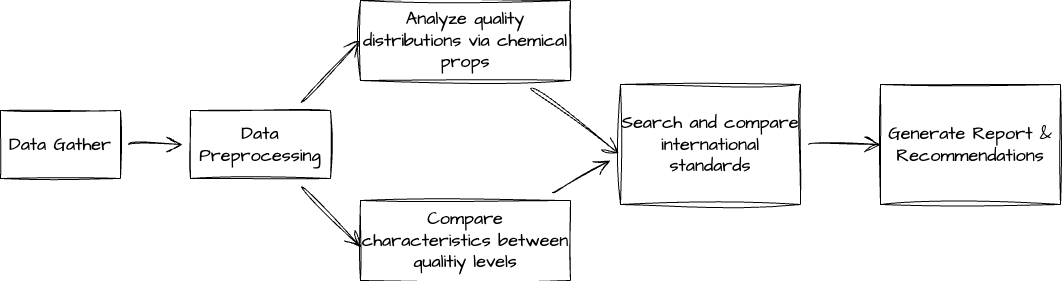

The diagram above was exported from draw.io. Its source (the exported page's mxGraphModel, read from the mxfile embedded in the PNG):
<mxGraphModel dx="1711" dy="1332" grid="1" gridSize="10" guides="1" tooltips="1" connect="1" arrows="1" fold="1" page="0" pageScale="1" pageWidth="827" pageHeight="1169" background="#FFFFFF" math="0" shadow="0">
  <root>
    <mxCell id="0" />
    <mxCell id="1" parent="0" />
    <mxCell id="X7OxhD8T65ZiZMrsS9GL-4" value="" style="edgeStyle=none;curved=1;rounded=0;sketch=1;hachureGap=4;jiggle=2;curveFitting=1;orthogonalLoop=1;jettySize=auto;html=1;fontFamily=Architects Daughter;fontSource=https%3A%2F%2Ffonts.googleapis.com%2Fcss%3Ffamily%3DArchitects%2BDaughter;fontSize=16;startSize=14;endArrow=open;endSize=14;sourcePerimeterSpacing=8;targetPerimeterSpacing=8;" edge="1" parent="1" source="X7OxhD8T65ZiZMrsS9GL-1" target="X7OxhD8T65ZiZMrsS9GL-3">
      <mxGeometry relative="1" as="geometry" />
    </mxCell>
    <mxCell id="X7OxhD8T65ZiZMrsS9GL-1" value="&lt;font style=&quot;font-size: 18px;&quot;&gt;Data Gather&lt;/font&gt;" style="rounded=0;whiteSpace=wrap;html=1;sketch=1;hachureGap=4;jiggle=2;curveFitting=1;fontFamily=Architects Daughter;fontSource=https%3A%2F%2Ffonts.googleapis.com%2Fcss%3Ffamily%3DArchitects%2BDaughter;" vertex="1" parent="1">
      <mxGeometry x="-140" y="70" width="120" height="68" as="geometry" />
    </mxCell>
    <mxCell id="X7OxhD8T65ZiZMrsS9GL-7" style="edgeStyle=none;curved=1;rounded=0;sketch=1;hachureGap=4;jiggle=2;curveFitting=1;orthogonalLoop=1;jettySize=auto;html=1;entryX=0;entryY=0.5;entryDx=0;entryDy=0;fontFamily=Architects Daughter;fontSource=https%3A%2F%2Ffonts.googleapis.com%2Fcss%3Ffamily%3DArchitects%2BDaughter;fontSize=16;startSize=14;endArrow=open;endSize=14;sourcePerimeterSpacing=8;targetPerimeterSpacing=8;" edge="1" parent="1" source="X7OxhD8T65ZiZMrsS9GL-3" target="X7OxhD8T65ZiZMrsS9GL-6">
      <mxGeometry relative="1" as="geometry" />
    </mxCell>
    <mxCell id="X7OxhD8T65ZiZMrsS9GL-3" value="&lt;font style=&quot;font-size: 18px;&quot;&gt;Data Preprocessing&lt;/font&gt;" style="rounded=0;whiteSpace=wrap;html=1;sketch=1;hachureGap=4;jiggle=2;curveFitting=1;fontFamily=Architects Daughter;fontSource=https%3A%2F%2Ffonts.googleapis.com%2Fcss%3Ffamily%3DArchitects%2BDaughter;" vertex="1" parent="1">
      <mxGeometry x="50" y="70" width="140" height="68" as="geometry" />
    </mxCell>
    <mxCell id="X7OxhD8T65ZiZMrsS9GL-12" style="edgeStyle=none;curved=1;rounded=0;sketch=1;hachureGap=4;jiggle=2;curveFitting=1;orthogonalLoop=1;jettySize=auto;html=1;fontFamily=Architects Daughter;fontSource=https%3A%2F%2Ffonts.googleapis.com%2Fcss%3Ffamily%3DArchitects%2BDaughter;fontSize=16;startSize=14;endArrow=open;endSize=14;sourcePerimeterSpacing=8;targetPerimeterSpacing=8;" edge="1" parent="1" source="X7OxhD8T65ZiZMrsS9GL-5">
      <mxGeometry relative="1" as="geometry">
        <mxPoint x="470" y="120" as="targetPoint" />
      </mxGeometry>
    </mxCell>
    <mxCell id="X7OxhD8T65ZiZMrsS9GL-5" value="&lt;font style=&quot;font-size: 18px;&quot;&gt;Compare characteristics between qualitiy levels&lt;/font&gt;" style="rounded=0;whiteSpace=wrap;html=1;sketch=1;hachureGap=4;jiggle=2;curveFitting=1;fontFamily=Architects Daughter;fontSource=https%3A%2F%2Ffonts.googleapis.com%2Fcss%3Ffamily%3DArchitects%2BDaughter;" vertex="1" parent="1">
      <mxGeometry x="220" y="160" width="210" height="80" as="geometry" />
    </mxCell>
    <mxCell id="X7OxhD8T65ZiZMrsS9GL-6" value="&lt;font style=&quot;font-size: 18px;&quot;&gt;Analyze quality distributions via chemical props&lt;/font&gt;" style="rounded=0;whiteSpace=wrap;html=1;sketch=1;hachureGap=4;jiggle=2;curveFitting=1;fontFamily=Architects Daughter;fontSource=https%3A%2F%2Ffonts.googleapis.com%2Fcss%3Ffamily%3DArchitects%2BDaughter;" vertex="1" parent="1">
      <mxGeometry x="220" y="-40" width="210" height="80" as="geometry" />
    </mxCell>
    <mxCell id="X7OxhD8T65ZiZMrsS9GL-8" style="edgeStyle=none;curved=1;rounded=0;sketch=1;hachureGap=4;jiggle=2;curveFitting=1;orthogonalLoop=1;jettySize=auto;html=1;entryX=0.002;entryY=0.584;entryDx=0;entryDy=0;entryPerimeter=0;fontFamily=Architects Daughter;fontSource=https%3A%2F%2Ffonts.googleapis.com%2Fcss%3Ffamily%3DArchitects%2BDaughter;fontSize=16;startSize=14;endArrow=open;endSize=14;sourcePerimeterSpacing=8;targetPerimeterSpacing=8;" edge="1" parent="1" source="X7OxhD8T65ZiZMrsS9GL-3" target="X7OxhD8T65ZiZMrsS9GL-5">
      <mxGeometry relative="1" as="geometry" />
    </mxCell>
    <mxCell id="X7OxhD8T65ZiZMrsS9GL-14" style="edgeStyle=none;curved=1;rounded=0;sketch=1;hachureGap=4;jiggle=2;curveFitting=1;orthogonalLoop=1;jettySize=auto;html=1;entryX=0;entryY=0.5;entryDx=0;entryDy=0;fontFamily=Architects Daughter;fontSource=https%3A%2F%2Ffonts.googleapis.com%2Fcss%3Ffamily%3DArchitects%2BDaughter;fontSize=16;startSize=14;endArrow=open;endSize=14;sourcePerimeterSpacing=8;targetPerimeterSpacing=8;" edge="1" parent="1" source="X7OxhD8T65ZiZMrsS9GL-9" target="X7OxhD8T65ZiZMrsS9GL-13">
      <mxGeometry relative="1" as="geometry" />
    </mxCell>
    <mxCell id="X7OxhD8T65ZiZMrsS9GL-9" value="&lt;font style=&quot;font-size: 18px;&quot;&gt;Search and compare international standards&lt;/font&gt;" style="rounded=0;whiteSpace=wrap;html=1;sketch=1;hachureGap=4;jiggle=2;curveFitting=1;fontFamily=Architects Daughter;fontSource=https%3A%2F%2Ffonts.googleapis.com%2Fcss%3Ffamily%3DArchitects%2BDaughter;" vertex="1" parent="1">
      <mxGeometry x="480" y="44" width="180" height="120" as="geometry" />
    </mxCell>
    <mxCell id="X7OxhD8T65ZiZMrsS9GL-11" style="edgeStyle=none;curved=1;rounded=0;sketch=1;hachureGap=4;jiggle=2;curveFitting=1;orthogonalLoop=1;jettySize=auto;html=1;entryX=-0.01;entryY=0.575;entryDx=0;entryDy=0;entryPerimeter=0;fontFamily=Architects Daughter;fontSource=https%3A%2F%2Ffonts.googleapis.com%2Fcss%3Ffamily%3DArchitects%2BDaughter;fontSize=16;startSize=14;endArrow=open;endSize=14;sourcePerimeterSpacing=8;targetPerimeterSpacing=8;" edge="1" parent="1" source="X7OxhD8T65ZiZMrsS9GL-6" target="X7OxhD8T65ZiZMrsS9GL-9">
      <mxGeometry relative="1" as="geometry" />
    </mxCell>
    <mxCell id="X7OxhD8T65ZiZMrsS9GL-13" value="&lt;font style=&quot;font-size: 18px;&quot;&gt;Generate Report &amp;amp; Recommendations&lt;/font&gt;" style="rounded=0;whiteSpace=wrap;html=1;sketch=1;hachureGap=4;jiggle=2;curveFitting=1;fontFamily=Architects Daughter;fontSource=https%3A%2F%2Ffonts.googleapis.com%2Fcss%3Ffamily%3DArchitects%2BDaughter;" vertex="1" parent="1">
      <mxGeometry x="740" y="44" width="180" height="120" as="geometry" />
    </mxCell>
  </root>
</mxGraphModel>